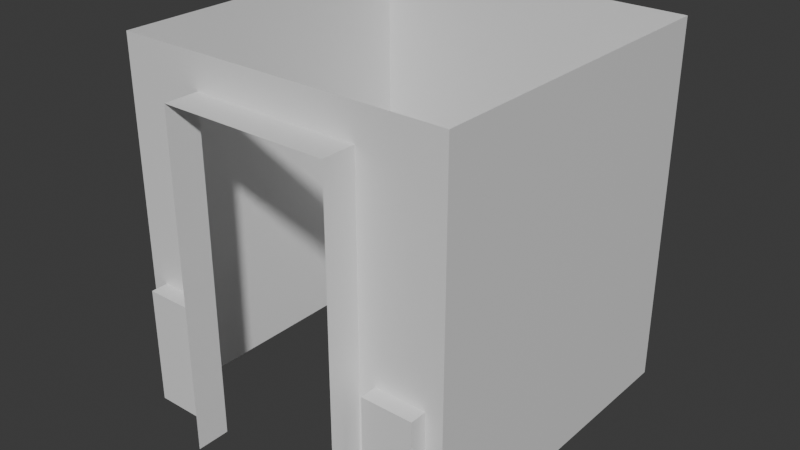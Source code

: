 # Source: elevator.blend  (saved by Blender 4.0.36; exported with 4.5.12 LTS)
import bpy
from mathutils import Matrix  # noqa: F401  (used for matrix-valued properties, if any)

bpy.ops.wm.read_factory_settings(use_empty=True)
scene = bpy.context.scene
scene.name = 'Scene'

# ---- collections
col_collection = bpy.data.collections.new('Collection'); scene.collection.children.link(col_collection)

# ---- materials (node trees are filled in below, after node groups)
mat_material = bpy.data.materials.new('Material')
mat_material.alpha_threshold = 0.0
mat_material.use_transparent_shadow = False
mat_material.roughness = 0.5
mat_material.line_color = (0.0, 0.0, 0.0, 1.0)

# ---- material node trees
mat_material.use_nodes = True; mat_material.node_tree.nodes.clear()
_N = mat_material.node_tree.nodes; _L = mat_material.node_tree.links
n0 = _N.new('ShaderNodeOutputMaterial'); n0.name = 'Material Output'; n0.location = (300, 300)
n1 = _N.new('ShaderNodeBsdfPrincipled'); n1.name = 'Principled BSDF'; n1.location = (10, 300)
n1.inputs[3].default_value = 1.45
_L.new(n1.outputs[0], n0.inputs[0])
n0.is_active_output = True

# ---- world
world_world = bpy.data.worlds.new('World'); scene.world = world_world
world_world.use_nodes = True; world_world.node_tree.nodes.clear()
_N = world_world.node_tree.nodes; _L = world_world.node_tree.links
n0 = _N.new('ShaderNodeOutputWorld'); n0.name = 'World Output'; n0.location = (300, 300)
n1 = _N.new('ShaderNodeBackground'); n1.name = 'Background'; n1.location = (10, 300)
n1.inputs[0].default_value = (0.05088, 0.05088, 0.05088, 1.0)
_L.new(n1.outputs[0], n0.inputs[0])
n0.is_active_output = True
world_world.color = (0.05088, 0.05088, 0.05088)
world_world.use_sun_shadow = False
world_world.sun_shadow_jitter_overblur = 0.0

# ---- meshes
me_cube = bpy.data.meshes.new('Cube')
me_cube.from_pydata([(-1.0, -1.0, 0.0), (-1.0, -1.0, 2.2), (-1.0, 1.0, 0.0), (-1.0, 1.0, 2.2), (1.0, -1.0, 0.0), (1.0, -1.0, 2.2), (1.0, 1.0, 0.0), (1.0, 1.0, 2.2), (-0.6, -1.0, 0.8), (0.6, -1.0, 0.8), (-0.5, -1.0, 0.0), (0.5, -1.0, 0.0), (-0.5, -1.2, 2.0), (0.5, -1.2, 2.0), (-0.5, -1.2, 0.0), (0.5, -1.2, 0.0), (-0.5, -1.0, 2.0), (0.5, -1.0, 2.0), (-0.9, -1.0, 0.1), (-0.9, -1.0, 0.8), (0.9, -1.0, 0.1), (0.9, -1.0, 0.8), (-0.6, -1.0, 0.1), (0.6, -1.0, 0.1), (-0.6, -1.1, 0.8), (0.6, -1.1, 0.8), (-0.9, -1.1, 0.1), (-0.9, -1.1, 0.8), (0.9, -1.1, 0.1), (0.9, -1.1, 0.8), (-0.6, -1.1, 0.1), (0.6, -1.1, 0.1)], [], [(3, 2, 6, 7), (7, 6, 4, 5), (1, 0, 2, 3), (17, 11, 15, 13), (22, 18, 26, 30), (23, 9, 25, 31), (16, 17, 13, 12), (10, 16, 12, 14), (19, 18, 0, 1), (20, 21, 5, 4), (22, 8, 16, 10), (9, 23, 11, 17), (18, 22, 10, 0), (23, 20, 4, 11), (21, 9, 17, 5), (17, 16, 1, 5), (19, 1, 16, 8), (24, 30, 26, 27), (31, 25, 29, 28), (18, 19, 27, 26), (9, 21, 29, 25), (8, 22, 30, 24), (20, 23, 31, 28), (21, 20, 28, 29), (19, 8, 24, 27)])
_uv = me_cube.uv_layers.new(name='UVMap')
_uv.uv.foreach_set('vector', [0.375, 0.75, 0.625, 0.75, 0.625, 1.0, 0.375, 1.0, 0.375, 0.0, 0.625, 0.0, 0.625, 0.25, 0.375, 0.25, 0.375, 0.5, 0.625, 0.5, 0.625, 0.75, 0.375, 0.75, 0.3864, 0.2625, 0.6136, 0.2625, 0.6136, 0.2625, 0.3864, 0.2625, 0.6051, 0.4906, 0.6108, 0.4969, 0.6108, 0.4969, 0.6051, 0.4906, 0.6051, 0.2594, 0.3778, 0.2594, 0.3778, 0.2594, 0.6051, 0.2594, 0.3864, 0.4875, 0.3864, 0.2625, 0.3864, 0.2625, 0.3864, 0.4875, 0.6136, 0.4875, 0.3864, 0.4875, 0.3864, 0.4875, 0.6136, 0.4875, 0.3807, 0.5066, 0.6108, 0.4969, 0.625, 0.5, 0.375, 0.5, 0.6108, 0.2531, 0.3807, 0.2434, 0.375, 0.25, 0.625, 0.25, 0.6051, 0.4906, 0.3778, 0.4906, 0.3864, 0.4875, 0.6136, 0.4875, 0.3778, 0.2594, 0.6051, 0.2594, 0.6136, 0.2625, 0.3864, 0.2625, 0.6108, 0.4969, 0.6051, 0.4906, 0.6136, 0.4875, 0.625, 0.5, 0.6051, 0.2594, 0.6108, 0.2531, 0.625, 0.25, 0.6136, 0.2625, 0.3807, 0.2434, 0.3778, 0.2594, 0.3864, 0.2625, 0.375, 0.25, 0.3864, 0.2625, 0.3864, 0.4875, 0.0, 0.0, 0.375, 0.25, 0.3807, 0.5066, 0.375, 0.5, 0.3864, 0.4875, 0.3778, 0.4906, 0.3778, 0.4906, 0.6051, 0.4906, 0.6108, 0.4969, 0.3807, 0.5066, 0.6051, 0.2594, 0.3778, 0.2594, 0.3807, 0.2434, 0.6108, 0.2531, 0.6108, 0.4969, 0.3807, 0.5066, 0.3807, 0.5066, 0.6108, 0.4969, 0.3778, 0.2594, 0.3807, 0.2434, 0.3807, 0.2434, 0.3778, 0.2594, 0.3778, 0.4906, 0.6051, 0.4906, 0.6051, 0.4906, 0.3778, 0.4906, 0.6108, 0.2531, 0.6051, 0.2594, 0.6051, 0.2594, 0.6108, 0.2531, 0.3807, 0.2434, 0.6108, 0.2531, 0.6108, 0.2531, 0.3807, 0.2434, 0.3807, 0.5066, 0.3778, 0.4906, 0.3778, 0.4906, 0.3807, 0.5066])
me_cube.materials.append(mat_material)
me_cube.use_mirror_vertex_groups = False
me_cube.update()

# ---- objects
ob_walls = bpy.data.objects.new('Walls', me_cube)

# ---- transforms, parenting, visibility, modifiers, constraints
ob_walls.location = (0.0, 0.0, 0.0)
ob_walls.lock_rotations_4d = False
ob_walls.empty_display_type = 'ARROWS'
ob_walls.lineart.crease_threshold = 0.0

# ---- collection membership
col_collection.objects.link(ob_walls)

# ---- scene / render settings (as saved in the file)
scene.frame_start = 1; scene.frame_end = 250; scene.frame_set(1)
scene.render.engine = 'BLENDER_EEVEE_NEXT'
scene.cycles.sampling_pattern = 'TABULATED_SOBOL'
bpy.context.view_layer.update()

# ---- added for rendering (the .blend has no active camera and no usable light): camera, sun
cam_auto = bpy.data.cameras.new('AutoCamera')
cam_auto.lens = 50.0
cam_auto.sensor_width = 36.0
cam_auto.clip_end = 1000.0
ob_auto_camera = bpy.data.objects.new('AutoCamera', cam_auto)
scene.collection.objects.link(ob_auto_camera)
ob_auto_camera.location = (3.42208, -4.2065, 3.83766)
ob_auto_camera.rotation_euler = (1.09748, -7.21219e-08, 0.694738)
scene.camera = ob_auto_camera
light_auto_sun = bpy.data.lights.new('AutoSun', 'SUN')
light_auto_sun.energy = 3.0
light_auto_sun.angle = 0.0523599
ob_auto_sun = bpy.data.objects.new('AutoSun', light_auto_sun)
scene.collection.objects.link(ob_auto_sun)
ob_auto_sun.rotation_euler = (0.872665, 0.174533, 0.523599)
bpy.context.view_layer.update()
